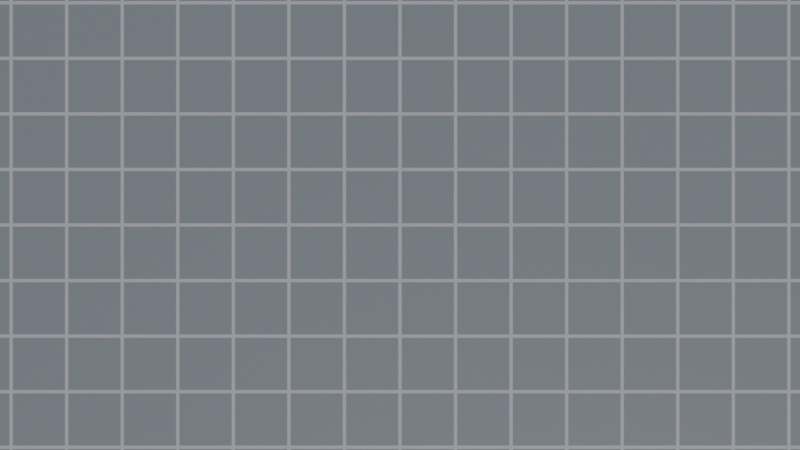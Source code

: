 # Source: map.blend  (saved by Blender 4.5.90; exported with 4.5.12 LTS)
import bpy
from mathutils import Matrix  # noqa: F401  (used for matrix-valued properties, if any)

bpy.ops.wm.read_factory_settings(use_empty=True)
scene = bpy.context.scene
scene.name = 'Scene'

# ---- images (referenced by path relative to the original .blend; pixels are not part of the script)
import os
ASSET_DIR = os.environ.get("B2B_ASSET_DIR", "")  # directory of the original .blend (textures are referenced by path, not embedded)
HERE = os.path.dirname(os.path.abspath(__file__))  # packed textures are extracted next to this script under _unpacked/

def load_image(name, relpath, width, height, colorspace="sRGB"):
    """Load a texture the original file referenced (path relative to the .blend, or extracted next to this script)."""
    p = next((c for c in (os.path.join(HERE, relpath), os.path.join(ASSET_DIR, relpath)) if relpath and os.path.exists(c)), "")
    if p:
        img = bpy.data.images.load(p, check_existing=True)
        img.name = name
    else:  # same state as the original file: an image datablock whose file is absent (Cycles renders it pink)
        img = bpy.data.images.new(name, width, height)
        img.source = "FILE"
        img.filepath = "//" + (relpath or name)
    img.colorspace_settings.name = colorspace
    return img
img_gridtexture = load_image('GridTexture', 'grid_floor_texture.png', 1024, 1024, 'sRGB')

# ---- materials (node trees are filled in below, after node groups)
mat_gridmaterial = bpy.data.materials.new('GridMaterial')
mat_wallmaterial = bpy.data.materials.new('WallMaterial')

# ---- material node trees
mat_gridmaterial.use_nodes = True; mat_gridmaterial.node_tree.nodes.clear()
_N = mat_gridmaterial.node_tree.nodes; _L = mat_gridmaterial.node_tree.links
n0 = _N.new('ShaderNodeOutputMaterial'); n0.name = 'Material Output'; n0.location = (800, 0)
n1 = _N.new('ShaderNodeBsdfPrincipled'); n1.name = 'Principled BSDF'; n1.location = (500, 0)
n2 = _N.new('ShaderNodeMix'); n2.name = 'Mix'; n2.location = (200, 0)
n2.data_type = 'RGBA'
n2.inputs[6].default_value = (0.25, 0.28, 0.32, 1.0)
n2.inputs[7].default_value = (0.5, 0.52, 0.55, 1.0)
n3 = _N.new('ShaderNodeMath'); n3.name = 'Math'; n3.location = (0, 0)
n3.operation = 'MAXIMUM'
n4 = _N.new('ShaderNodeMath'); n4.name = 'Math.001'; n4.location = (-200, 100)
n4.operation = 'LESS_THAN'
n4.inputs[1].default_value = 0.03
n5 = _N.new('ShaderNodeMath'); n5.name = 'Math.002'; n5.location = (-200, -100)
n5.operation = 'LESS_THAN'
n5.inputs[1].default_value = 0.03
n6 = _N.new('ShaderNodeMath'); n6.name = 'Math.003'; n6.location = (-400, 100)
n6.operation = 'MINIMUM'
n7 = _N.new('ShaderNodeMath'); n7.name = 'Math.004'; n7.location = (-400, -100)
n7.operation = 'MINIMUM'
n8 = _N.new('ShaderNodeMath'); n8.name = 'Math.005'; n8.location = (-600, 50)
n8.operation = 'SUBTRACT'
n8.inputs[0].default_value = 1.0
n9 = _N.new('ShaderNodeMath'); n9.name = 'Math.006'; n9.location = (-600, -150)
n9.operation = 'SUBTRACT'
n9.inputs[0].default_value = 1.0
n10 = _N.new('ShaderNodeMath'); n10.name = 'Math.007'; n10.location = (-800, 100)
n10.operation = 'FRACT'
n11 = _N.new('ShaderNodeMath'); n11.name = 'Math.008'; n11.location = (-800, -100)
n11.operation = 'FRACT'
n12 = _N.new('ShaderNodeSeparateXYZ'); n12.name = 'Separate XYZ'; n12.location = (-1000, 0)
n13 = _N.new('ShaderNodeMapping'); n13.name = 'Mapping'; n13.location = (-1200, 0)
n13.inputs[3].default_value = (16.0, 16.0, 1.0)
n14 = _N.new('ShaderNodeTexCoord'); n14.name = 'Texture Coordinate'; n14.location = (-1400, 0)
n15 = _N.new('ShaderNodeTexImage'); n15.name = 'BakeTarget'; n15.location = (0, -300)
n15.image = img_gridtexture
_L.new(n1.outputs[0], n0.inputs[0])
_L.new(n2.outputs[2], n1.inputs[0])
_L.new(n3.outputs[0], n2.inputs[0])
_L.new(n4.outputs[0], n3.inputs[0])
_L.new(n5.outputs[0], n3.inputs[1])
_L.new(n6.outputs[0], n4.inputs[0])
_L.new(n7.outputs[0], n5.inputs[0])
_L.new(n10.outputs[0], n6.inputs[0])
_L.new(n10.outputs[0], n8.inputs[1])
_L.new(n8.outputs[0], n6.inputs[1])
_L.new(n11.outputs[0], n7.inputs[0])
_L.new(n11.outputs[0], n9.inputs[1])
_L.new(n9.outputs[0], n7.inputs[1])
_L.new(n12.outputs[0], n10.inputs[0])
_L.new(n12.outputs[1], n11.inputs[0])
_L.new(n13.outputs[0], n12.inputs[0])
_L.new(n14.outputs[2], n13.inputs[0])
n0.is_active_output = True
mat_wallmaterial.use_nodes = True; mat_wallmaterial.node_tree.nodes.clear()
_N = mat_wallmaterial.node_tree.nodes; _L = mat_wallmaterial.node_tree.links
n0 = _N.new('ShaderNodeBsdfPrincipled'); n0.name = 'Principled BSDF'; n0.location = (-200, 100)
n0.inputs[0].default_value = (0.3, 0.32, 0.35, 1.0)
n0.inputs[2].default_value = 0.8
n1 = _N.new('ShaderNodeOutputMaterial'); n1.name = 'Material Output'; n1.location = (200, 100)
_L.new(n0.outputs[0], n1.inputs[0])
n1.is_active_output = True

# ---- world
world_world = bpy.data.worlds.new('World'); scene.world = world_world
world_world.use_nodes = True; world_world.node_tree.nodes.clear()
_N = world_world.node_tree.nodes; _L = world_world.node_tree.links
n0 = _N.new('ShaderNodeOutputWorld'); n0.name = 'World Output'; n0.location = (200, 100)
n1 = _N.new('ShaderNodeBackground'); n1.name = 'Background'; n1.location = (-200, 100)
n1.inputs[0].default_value = (0.02, 0.02, 0.02, 1.0)
_L.new(n1.outputs[0], n0.inputs[0])
n0.is_active_output = True
world_world.color = (0.05088, 0.05088, 0.05088)
world_world.sun_shadow_jitter_overblur = 0.0

# ---- cameras
cam_camera_001 = bpy.data.cameras.new('Camera.001')

# ---- lights
light_sun = bpy.data.lights.new('Sun', 'SUN')
light_sun.energy = 3.0

# ---- meshes
me_cube_003 = bpy.data.meshes.new('Cube.003')
me_cube_003.from_pydata([(0.0, 0.0, -0.2), (0.0, 0.0, 0.0), (0.0, 16.0, -0.2), (0.0, 16.0, 0.0), (16.0, 0.0, -0.2), (16.0, 0.0, 0.0), (16.0, 16.0, -0.2), (16.0, 16.0, 0.0)], [], [(0, 1, 3, 2), (2, 3, 7, 6), (6, 7, 5, 4), (4, 5, 1, 0), (2, 6, 4, 0), (7, 3, 1, 5)])
_uv = me_cube_003.uv_layers.new(name='UVMap')
_uv.uv.foreach_set('vector', [0.0, 0.0, 0.0, 0.0, 0.0, 1.0, 0.0, 1.0, 0.0, 1.0, 0.0, 1.0, 1.0, 1.0, 1.0, 1.0, 1.0, 1.0, 1.0, 1.0, 1.0, 0.0, 1.0, 0.0, 1.0, 0.0, 1.0, 0.0, 0.0, 0.0, 0.0, 0.0, 0.0, 1.0, 1.0, 1.0, 1.0, 0.0, 0.0, 0.0, 1.0, 1.0, 0.0, 1.0, 0.0, 0.0, 1.0, 0.0])
me_cube_003.materials.append(mat_gridmaterial)
me_cube_003.update()
me_cube_004 = bpy.data.meshes.new('Cube.004')
me_cube_004.from_pydata([(5.0, -14.0, 0.0), (5.0, -14.0, 1.5), (5.0, -15.0, 0.0), (5.0, -15.0, 1.5), (11.0, -14.0, 0.0), (11.0, -14.0, 1.5), (11.0, -15.0, 0.0), (11.0, -15.0, 1.5)], [], [(0, 1, 3, 2), (2, 3, 7, 6), (6, 7, 5, 4), (4, 5, 1, 0), (2, 6, 4, 0), (7, 3, 1, 5)])
_uv = me_cube_004.uv_layers.new(name='UVMap')
_uv.uv.foreach_set('vector', [0.375, 0.0, 0.625, 0.0, 0.625, 0.25, 0.375, 0.25, 0.375, 0.25, 0.625, 0.25, 0.625, 0.5, 0.375, 0.5, 0.375, 0.5, 0.625, 0.5, 0.625, 0.75, 0.375, 0.75, 0.375, 0.75, 0.625, 0.75, 0.625, 1.0, 0.375, 1.0, 0.125, 0.5, 0.375, 0.5, 0.375, 0.75, 0.125, 0.75, 0.625, 0.5, 0.875, 0.5, 0.875, 0.75, 0.625, 0.75])
me_cube_004.materials.append(mat_wallmaterial)
me_cube_004.update()
me_cube_005 = bpy.data.meshes.new('Cube.005')
me_cube_005.from_pydata([(5.0, -14.0, 0.0), (5.0, -14.0, 1.5), (5.0, -15.0, 0.0), (5.0, -15.0, 1.5), (11.0, -14.0, 0.0), (11.0, -14.0, 1.5), (11.0, -15.0, 0.0), (11.0, -15.0, 1.5)], [], [(0, 1, 3, 2), (2, 3, 7, 6), (6, 7, 5, 4), (4, 5, 1, 0), (2, 6, 4, 0), (7, 3, 1, 5)])
_uv = me_cube_005.uv_layers.new(name='UVMap')
_uv.uv.foreach_set('vector', [0.375, 0.0, 0.625, 0.0, 0.625, 0.25, 0.375, 0.25, 0.375, 0.25, 0.625, 0.25, 0.625, 0.5, 0.375, 0.5, 0.375, 0.5, 0.625, 0.5, 0.625, 0.75, 0.375, 0.75, 0.375, 0.75, 0.625, 0.75, 0.625, 1.0, 0.375, 1.0, 0.125, 0.5, 0.375, 0.5, 0.375, 0.75, 0.125, 0.75, 0.625, 0.5, 0.875, 0.5, 0.875, 0.75, 0.625, 0.75])
me_cube_005.materials.append(mat_wallmaterial)
me_cube_005.update()

# ---- objects
ob_sun = bpy.data.objects.new('Sun', light_sun)
ob_maincamera = bpy.data.objects.new('MainCamera', cam_camera_001)
ob_gridfloor = bpy.data.objects.new('GridFloor', me_cube_003)
ob_wall = bpy.data.objects.new('Wall', me_cube_004)
ob_wall_001 = bpy.data.objects.new('Wall.001', me_cube_005)

# ---- transforms, parenting, visibility, modifiers, constraints
ob_sun.location = (8.0, 8.0, 15.0)
ob_sun.rotation_euler = (0.7854, -0.2618, 0.5236)
ob_maincamera.location = (8.0, 8.0, 20.0)
ob_gridfloor.location = (0.0, 0.0, 0.0)
ob_wall.location = (0.0, -0.0, 0.0)
ob_wall_001.location = (0.0, 9.0, 0.0)

# ---- collection membership
scene.collection.objects.link(ob_sun)
scene.collection.objects.link(ob_maincamera)
scene.collection.objects.link(ob_gridfloor)
scene.collection.objects.link(ob_wall)
scene.collection.objects.link(ob_wall_001)

# ---- scene / render settings (as saved in the file)
scene.camera = ob_maincamera
scene.frame_start = 1; scene.frame_end = 250; scene.frame_set(1)
scene.render.engine = 'CYCLES'
scene.cycles.samples = 1
scene.cycles.bake_type = 'DIFFUSE'
bpy.context.view_layer.update()
